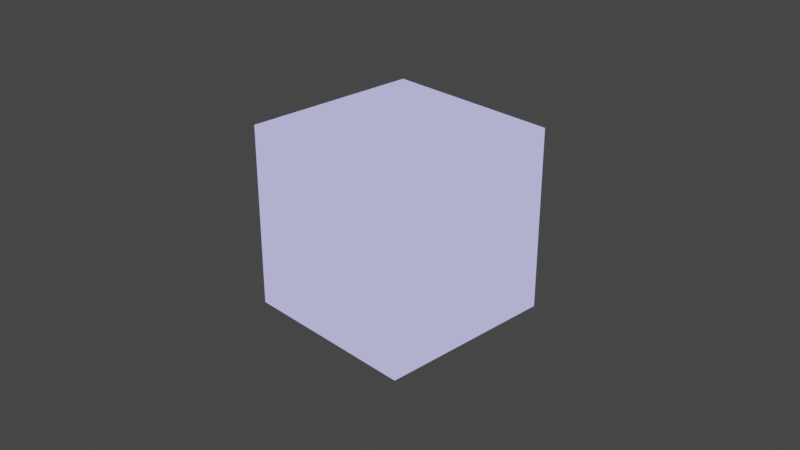 # Source: displacement_to_normal.blend  (saved by Blender 4.0.36; exported with 4.5.12 LTS)
import bpy
from mathutils import Matrix  # noqa: F401  (used for matrix-valued properties, if any)

bpy.ops.wm.read_factory_settings(use_empty=True)
scene = bpy.context.scene
scene.name = 'Scene'

# ---- collections
col_collection = bpy.data.collections.new('Collection'); scene.collection.children.link(col_collection)

# ---- materials (node trees are filled in below, after node groups)
mat_displacement_to_normal = bpy.data.materials.new('displacement_to_normal')

# ---- node groups
ng_normal_bake = bpy.data.node_groups.new('normal_bake', 'ShaderNodeTree')
_s = ng_normal_bake.interface.new_socket(name='Vector', in_out='OUTPUT', socket_type='NodeSocketVector')
_s = ng_normal_bake.interface.new_socket(name='Color', in_out='INPUT', socket_type='NodeSocketVector')
_s.hide_value = True
_N = ng_normal_bake.nodes; _L = ng_normal_bake.links
n0 = _N.new('ShaderNodeVectorMath'); n0.name = 'Vector Math.001'; n0.location = (-4, -55)
n0.operation = 'DOT_PRODUCT'
n1 = _N.new('ShaderNodeVectorMath'); n1.name = 'Vector Math.005'; n1.location = (-264, -55)
n1.operation = 'CROSS_PRODUCT'
n2 = _N.new('NodeReroute'); n2.name = 'Reroute'; n2.location = (-85, 62)
n2.width = 16
n2.socket_idname = 'NodeSocketVector'
n3 = _N.new('ShaderNodeNewGeometry'); n3.name = 'Geometry'; n3.location = (-577, -273)
n4 = _N.new('ShaderNodeTangent'); n4.name = 'Tangent'; n4.location = (-579, 25)
n4.width = 232
n4.direction_type = 'UV_MAP'
n5 = _N.new('ShaderNodeMath'); n5.name = 'Math'; n5.location = (174, -29)
n5.operation = 'MULTIPLY'
n5.inputs[1].default_value = -1.0
n6 = _N.new('ShaderNodeCombineXYZ'); n6.name = 'Combine XYZ'; n6.location = (484, -31)
n7 = _N.new('ShaderNodeVectorMath'); n7.name = 'Vector Math.002'; n7.location = (-3, -240)
n7.operation = 'DOT_PRODUCT'
n8 = _N.new('ShaderNodeVectorMath'); n8.name = 'Vector Math.004'; n8.location = (670, -109)
n8.hide = True
n8.inputs[1].default_value = (0.5, 0.5, 0.5)
n9 = _N.new('ShaderNodeVectorMath'); n9.name = 'Vector Math.003'; n9.location = (670, -74)
n9.hide = True
n9.operation = 'SCALE'
n9.inputs[3].default_value = 0.5
n10 = _N.new('ShaderNodeVectorMath'); n10.name = 'Vector Math'; n10.location = (-2, 101)
n10.operation = 'DOT_PRODUCT'
n11 = _N.new('NodeGroupOutput'); n11.name = 'Group Output'; n11.location = (878, -85)
n12 = _N.new('NodeGroupInput'); n12.name = 'Group Input'; n12.location = (-643, 109)
_L.new(n10.outputs[1], n6.inputs[0])
_L.new(n5.outputs[0], n6.inputs[1])
_L.new(n7.outputs[1], n6.inputs[2])
_L.new(n2.outputs[0], n10.inputs[0])
_L.new(n2.outputs[0], n0.inputs[0])
_L.new(n2.outputs[0], n7.inputs[0])
_L.new(n4.outputs[0], n1.inputs[0])
_L.new(n3.outputs[1], n1.inputs[1])
_L.new(n4.outputs[0], n10.inputs[1])
_L.new(n1.outputs[0], n0.inputs[1])
_L.new(n3.outputs[1], n7.inputs[1])
_L.new(n12.outputs[0], n2.inputs[0])
_L.new(n6.outputs[0], n9.inputs[0])
_L.new(n8.outputs[0], n11.inputs[0])
_L.new(n9.outputs[0], n8.inputs[0])
_L.new(n0.outputs[1], n5.inputs[0])
n11.is_active_output = True
ng_displacement_to_normal = bpy.data.node_groups.new('displacement_to_normal', 'ShaderNodeTree')
_s = ng_displacement_to_normal.interface.new_socket(name='Normal Bake', in_out='OUTPUT', socket_type='NodeSocketVector')
_s = ng_displacement_to_normal.interface.new_socket(name='Displacement Bake Input', in_out='INPUT', socket_type='NodeSocketFloat')
_s.default_value = 1.0
_s.min_value = -1000.0
_s.max_value = 1000.0
_s.hide_value = True
_N = ng_displacement_to_normal.nodes; _L = ng_displacement_to_normal.links
n0 = _N.new('NodeGroupOutput'); n0.name = 'Group Output'; n0.location = (342, 0)
n1 = _N.new('ShaderNodeGroup'); n1.name = 'Group.002'; n1.location = (90, -1)
n1.width = 207
n1.node_tree = ng_normal_bake
n2 = _N.new('ShaderNodeBump'); n2.name = 'Bump'; n2.location = (-72, 3)
n2.inputs[1].default_value = 1.0
n2.inputs[2].default_value = 1.0
n3 = _N.new('NodeGroupInput'); n3.name = 'Group Input'; n3.location = (-237, 1)
_L.new(n2.outputs[0], n1.inputs[0])
_L.new(n1.outputs[0], n0.inputs[0])
_L.new(n3.outputs[0], n2.inputs[3])
n0.is_active_output = True

# ---- material node trees
mat_displacement_to_normal.use_nodes = True; mat_displacement_to_normal.node_tree.nodes.clear()
_N = mat_displacement_to_normal.node_tree.nodes; _L = mat_displacement_to_normal.node_tree.links
n0 = _N.new('ShaderNodeOutputMaterial'); n0.name = 'Material Output'; n0.location = (300, 300)
n1 = _N.new('ShaderNodeGroup'); n1.name = 'Group'; n1.location = (-118, 282)
n1.width = 181
n1.node_tree = ng_displacement_to_normal
n1.inputs[0].default_value = 1.0
_L.new(n1.outputs[0], n0.inputs[0])
n0.is_active_output = True

# ---- world
world_world = bpy.data.worlds.new('World'); scene.world = world_world
world_world.use_nodes = True; world_world.node_tree.nodes.clear()
_N = world_world.node_tree.nodes; _L = world_world.node_tree.links
n0 = _N.new('ShaderNodeOutputWorld'); n0.name = 'World Output'; n0.location = (450, 300)
n1 = _N.new('ShaderNodeMapping'); n1.name = 'Mapping'; n1.location = (-590, 352)
n1.width = 240
n2 = _N.new('ShaderNodeTexCoord'); n2.name = 'Texture Coordinate'; n2.location = (-790, 335)
n3 = _N.new('ShaderNodeTexEnvironment'); n3.name = 'Environment Texture'; n3.location = (-290, 323)
n4 = _N.new('ShaderNodeBackground'); n4.name = 'Background'; n4.location = (10, 300)
n5 = _N.new('ShaderNodeMixShader'); n5.name = 'Mix Shader'; n5.location = (230, 275)
n6 = _N.new('ShaderNodeLightPath'); n6.name = 'Light Path'; n6.location = (3, 50)
n7 = _N.new('ShaderNodeBackground'); n7.name = 'Background.001'; n7.location = (7, 175)
n7.inputs[0].default_value = (0.05088, 0.05088, 0.05088, 1.0)
_L.new(n5.outputs[0], n0.inputs[0])
_L.new(n3.outputs[0], n4.inputs[0])
_L.new(n1.outputs[0], n3.inputs[0])
_L.new(n2.outputs[0], n1.inputs[0])
_L.new(n4.outputs[0], n5.inputs[1])
_L.new(n6.outputs[0], n5.inputs[0])
_L.new(n7.outputs[0], n5.inputs[2])
n0.is_active_output = True
world_world.color = (0.05088, 0.05088, 0.05088)
world_world.use_sun_shadow = False
world_world.sun_shadow_jitter_overblur = 0.0

# ---- cameras
cam_camera = bpy.data.cameras.new('Camera')
cam_camera.clip_end = 100.0
cam_camera.ortho_scale = 7.314

# ---- lights
light_light = bpy.data.lights.new('Light', 'POINT')
light_light.transmission_factor = 0.0
light_light.use_soft_falloff = False
light_light.energy = 1000.0
light_light.shadow_soft_size = 0.1
light_light.shadow_maximum_resolution = 0.006
light_light.use_absolute_resolution = True

# ---- meshes
me_cube = bpy.data.meshes.new('Cube')
me_cube.from_pydata([(1.0, 1.0, 1.0), (1.0, 1.0, -1.0), (1.0, -1.0, 1.0), (1.0, -1.0, -1.0), (-1.0, 1.0, 1.0), (-1.0, 1.0, -1.0), (-1.0, -1.0, 1.0), (-1.0, -1.0, -1.0)], [], [(0, 4, 6, 2), (3, 2, 6, 7), (7, 6, 4, 5), (5, 1, 3, 7), (1, 0, 2, 3), (5, 4, 0, 1)])
_uv = me_cube.uv_layers.new(name='UVMap')
_uv.uv.foreach_set('vector', [0.375, 0.0, 0.625, 0.0, 0.625, 0.25, 0.375, 0.25, 0.375, 0.25, 0.625, 0.25, 0.625, 0.5, 0.375, 0.5, 0.375, 0.5, 0.625, 0.5, 0.625, 0.75, 0.375, 0.75, 0.375, 0.75, 0.625, 0.75, 0.625, 1.0, 0.375, 1.0, 0.125, 0.5, 0.375, 0.5, 0.375, 0.75, 0.125, 0.75, 0.625, 0.5, 0.875, 0.5, 0.875, 0.75, 0.625, 0.75])
me_cube.materials.append(mat_displacement_to_normal)
me_cube.use_remesh_preserve_volume = False
me_cube.use_remesh_preserve_attributes = False
me_cube.use_mirror_vertex_groups = False
me_cube.update()

# ---- objects
ob_cube = bpy.data.objects.new('Cube', me_cube)
ob_light = bpy.data.objects.new('Light', light_light)
ob_camera = bpy.data.objects.new('Camera', cam_camera)

# ---- transforms, parenting, visibility, modifiers, constraints
ob_cube.location = (0.0, 0.0, 0.0)
ob_cube.lock_rotations_4d = False
ob_cube.empty_display_type = 'ARROWS'
ob_cube.lineart.crease_threshold = 0.0
ob_light.location = (4.076, 1.005, 5.904)
ob_light.rotation_euler = (0.6503, 0.05522, 1.866)
ob_light.lock_rotations_4d = False
ob_light.empty_display_type = 'ARROWS'
ob_light.color = (0.0, 0.0, 0.0, 0.0)
ob_light.lineart.crease_threshold = 0.0
ob_camera.location = (7.359, -6.926, 4.958)
ob_camera.rotation_euler = (1.109, 0.0, 0.8149)
ob_camera.lock_rotations_4d = False
ob_camera.empty_display_type = 'ARROWS'
ob_camera.color = (0.0, 0.0, 0.0, 0.0)
ob_camera.display_type = 'WIRE'
ob_camera.lineart.crease_threshold = 0.0

# ---- collection membership
col_collection.objects.link(ob_cube)
col_collection.objects.link(ob_light)
col_collection.objects.link(ob_camera)

# ---- scene / render settings (as saved in the file)
scene.camera = ob_camera
scene.frame_start = 1; scene.frame_end = 250; scene.frame_set(1)
scene.render.engine = 'CYCLES'
scene.cycles.feature_set = 'EXPERIMENTAL'
scene.cycles.samples = 512
scene.cycles.sampling_pattern = 'TABULATED_SOBOL'
scene.cycles.use_light_tree = False
scene.cycles.preview_dicing_rate = 1.0
scene.view_settings.view_transform = 'Filmic'
bpy.context.view_layer.update()
